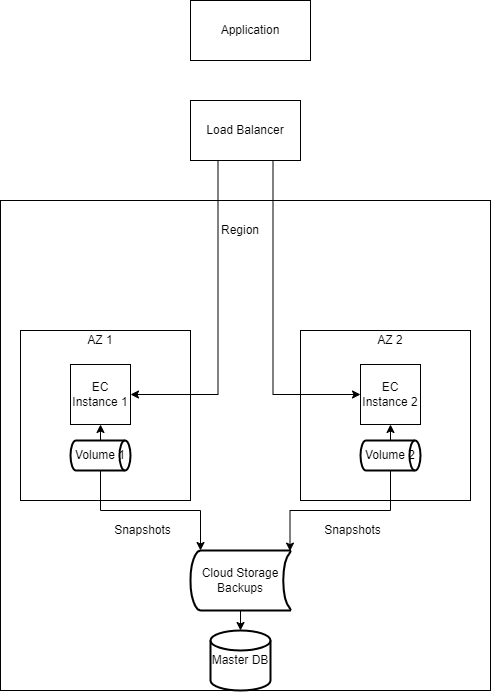

The diagram above was exported from draw.io. Its source (the exported page's mxGraphModel, read from the mxfile embedded in the PNG):
<mxGraphModel dx="1422" dy="665" grid="1" gridSize="10" guides="1" tooltips="1" connect="1" arrows="1" fold="1" page="1" pageScale="1" pageWidth="1169" pageHeight="827" math="0" shadow="0">
  <root>
    <mxCell id="0" />
    <mxCell id="1" parent="0" />
    <mxCell id="h_Mt_IAUAjA-5U4dLAwL-10" value="" style="whiteSpace=wrap;html=1;aspect=fixed;" parent="1" vertex="1">
      <mxGeometry x="320" y="250" width="490" height="490" as="geometry" />
    </mxCell>
    <mxCell id="h_Mt_IAUAjA-5U4dLAwL-5" value="" style="whiteSpace=wrap;html=1;aspect=fixed;" parent="1" vertex="1">
      <mxGeometry x="620" y="380" width="170" height="170" as="geometry" />
    </mxCell>
    <mxCell id="h_Mt_IAUAjA-5U4dLAwL-4" value="" style="whiteSpace=wrap;html=1;aspect=fixed;" parent="1" vertex="1">
      <mxGeometry x="340" y="380" width="170" height="170" as="geometry" />
    </mxCell>
    <mxCell id="h_Mt_IAUAjA-5U4dLAwL-19" style="edgeStyle=orthogonalEdgeStyle;rounded=0;orthogonalLoop=1;jettySize=auto;html=1;exitX=0.25;exitY=1;exitDx=0;exitDy=0;entryX=1;entryY=0.5;entryDx=0;entryDy=0;" parent="1" source="h_Mt_IAUAjA-5U4dLAwL-1" target="h_Mt_IAUAjA-5U4dLAwL-8" edge="1">
      <mxGeometry relative="1" as="geometry" />
    </mxCell>
    <mxCell id="h_Mt_IAUAjA-5U4dLAwL-20" style="edgeStyle=orthogonalEdgeStyle;rounded=0;orthogonalLoop=1;jettySize=auto;html=1;exitX=0.75;exitY=1;exitDx=0;exitDy=0;entryX=0;entryY=0.5;entryDx=0;entryDy=0;" parent="1" source="h_Mt_IAUAjA-5U4dLAwL-1" target="h_Mt_IAUAjA-5U4dLAwL-9" edge="1">
      <mxGeometry relative="1" as="geometry" />
    </mxCell>
    <mxCell id="h_Mt_IAUAjA-5U4dLAwL-1" value="Load Balancer" style="rounded=0;whiteSpace=wrap;html=1;" parent="1" vertex="1">
      <mxGeometry x="510" y="150" width="110" height="60" as="geometry" />
    </mxCell>
    <mxCell id="h_Mt_IAUAjA-5U4dLAwL-2" value="Application" style="rounded=0;whiteSpace=wrap;html=1;" parent="1" vertex="1">
      <mxGeometry x="510" y="50" width="120" height="60" as="geometry" />
    </mxCell>
    <mxCell id="h_Mt_IAUAjA-5U4dLAwL-3" value="Master DB" style="strokeWidth=2;html=1;shape=mxgraph.flowchart.database;whiteSpace=wrap;" parent="1" vertex="1">
      <mxGeometry x="530" y="680" width="60" height="60" as="geometry" />
    </mxCell>
    <mxCell id="h_Mt_IAUAjA-5U4dLAwL-6" value="AZ 1" style="text;html=1;strokeColor=none;fillColor=none;align=center;verticalAlign=middle;whiteSpace=wrap;rounded=0;" parent="1" vertex="1">
      <mxGeometry x="395" y="380" width="50" height="20" as="geometry" />
    </mxCell>
    <mxCell id="h_Mt_IAUAjA-5U4dLAwL-7" value="AZ 2" style="text;html=1;strokeColor=none;fillColor=none;align=center;verticalAlign=middle;whiteSpace=wrap;rounded=0;" parent="1" vertex="1">
      <mxGeometry x="685" y="380" width="50" height="20" as="geometry" />
    </mxCell>
    <mxCell id="h_Mt_IAUAjA-5U4dLAwL-8" value="EC Instance 1" style="whiteSpace=wrap;html=1;aspect=fixed;" parent="1" vertex="1">
      <mxGeometry x="390" y="414" width="60" height="60" as="geometry" />
    </mxCell>
    <mxCell id="h_Mt_IAUAjA-5U4dLAwL-9" value="EC Instance 2" style="whiteSpace=wrap;html=1;aspect=fixed;" parent="1" vertex="1">
      <mxGeometry x="680" y="414" width="60" height="60" as="geometry" />
    </mxCell>
    <mxCell id="h_Mt_IAUAjA-5U4dLAwL-14" style="edgeStyle=orthogonalEdgeStyle;rounded=0;orthogonalLoop=1;jettySize=auto;html=1;exitX=0.5;exitY=1;exitDx=0;exitDy=0;exitPerimeter=0;entryX=0.1;entryY=0;entryDx=0;entryDy=0;entryPerimeter=0;" parent="1" source="h_Mt_IAUAjA-5U4dLAwL-11" target="h_Mt_IAUAjA-5U4dLAwL-13" edge="1">
      <mxGeometry relative="1" as="geometry" />
    </mxCell>
    <mxCell id="h_Mt_IAUAjA-5U4dLAwL-22" style="edgeStyle=orthogonalEdgeStyle;rounded=0;orthogonalLoop=1;jettySize=auto;html=1;exitX=0.5;exitY=0;exitDx=0;exitDy=0;exitPerimeter=0;entryX=0.5;entryY=1;entryDx=0;entryDy=0;" parent="1" source="h_Mt_IAUAjA-5U4dLAwL-11" target="h_Mt_IAUAjA-5U4dLAwL-8" edge="1">
      <mxGeometry relative="1" as="geometry" />
    </mxCell>
    <mxCell id="h_Mt_IAUAjA-5U4dLAwL-11" value="Volume 1" style="strokeWidth=2;html=1;shape=mxgraph.flowchart.direct_data;whiteSpace=wrap;" parent="1" vertex="1">
      <mxGeometry x="390" y="490" width="60" height="30" as="geometry" />
    </mxCell>
    <mxCell id="h_Mt_IAUAjA-5U4dLAwL-15" style="edgeStyle=orthogonalEdgeStyle;rounded=0;orthogonalLoop=1;jettySize=auto;html=1;exitX=0.5;exitY=1;exitDx=0;exitDy=0;exitPerimeter=0;entryX=0.995;entryY=0.01;entryDx=0;entryDy=0;entryPerimeter=0;" parent="1" source="h_Mt_IAUAjA-5U4dLAwL-12" target="h_Mt_IAUAjA-5U4dLAwL-13" edge="1">
      <mxGeometry relative="1" as="geometry" />
    </mxCell>
    <mxCell id="h_Mt_IAUAjA-5U4dLAwL-21" style="edgeStyle=orthogonalEdgeStyle;rounded=0;orthogonalLoop=1;jettySize=auto;html=1;exitX=0.5;exitY=0;exitDx=0;exitDy=0;exitPerimeter=0;entryX=0.5;entryY=1;entryDx=0;entryDy=0;" parent="1" source="h_Mt_IAUAjA-5U4dLAwL-12" target="h_Mt_IAUAjA-5U4dLAwL-9" edge="1">
      <mxGeometry relative="1" as="geometry" />
    </mxCell>
    <mxCell id="h_Mt_IAUAjA-5U4dLAwL-12" value="Volume 2" style="strokeWidth=2;html=1;shape=mxgraph.flowchart.direct_data;whiteSpace=wrap;" parent="1" vertex="1">
      <mxGeometry x="680" y="490" width="60" height="30" as="geometry" />
    </mxCell>
    <mxCell id="h_Mt_IAUAjA-5U4dLAwL-23" style="edgeStyle=orthogonalEdgeStyle;rounded=0;orthogonalLoop=1;jettySize=auto;html=1;exitX=0.5;exitY=1;exitDx=0;exitDy=0;exitPerimeter=0;entryX=0.5;entryY=0;entryDx=0;entryDy=0;entryPerimeter=0;" parent="1" source="h_Mt_IAUAjA-5U4dLAwL-13" target="h_Mt_IAUAjA-5U4dLAwL-3" edge="1">
      <mxGeometry relative="1" as="geometry" />
    </mxCell>
    <mxCell id="h_Mt_IAUAjA-5U4dLAwL-13" value="Cloud Storage Backups" style="strokeWidth=2;html=1;shape=mxgraph.flowchart.stored_data;whiteSpace=wrap;" parent="1" vertex="1">
      <mxGeometry x="510" y="600" width="100" height="60" as="geometry" />
    </mxCell>
    <mxCell id="h_Mt_IAUAjA-5U4dLAwL-16" value="Snapshots" style="text;html=1;strokeColor=none;fillColor=none;align=center;verticalAlign=middle;whiteSpace=wrap;rounded=0;" parent="1" vertex="1">
      <mxGeometry x="430" y="570" width="65" height="20" as="geometry" />
    </mxCell>
    <mxCell id="h_Mt_IAUAjA-5U4dLAwL-17" value="Snapshots" style="text;html=1;strokeColor=none;fillColor=none;align=center;verticalAlign=middle;whiteSpace=wrap;rounded=0;" parent="1" vertex="1">
      <mxGeometry x="640" y="570" width="65" height="20" as="geometry" />
    </mxCell>
    <mxCell id="h_Mt_IAUAjA-5U4dLAwL-18" value="Region" style="text;html=1;strokeColor=none;fillColor=none;align=center;verticalAlign=middle;whiteSpace=wrap;rounded=0;" parent="1" vertex="1">
      <mxGeometry x="540" y="270" width="40" height="20" as="geometry" />
    </mxCell>
  </root>
</mxGraphModel>